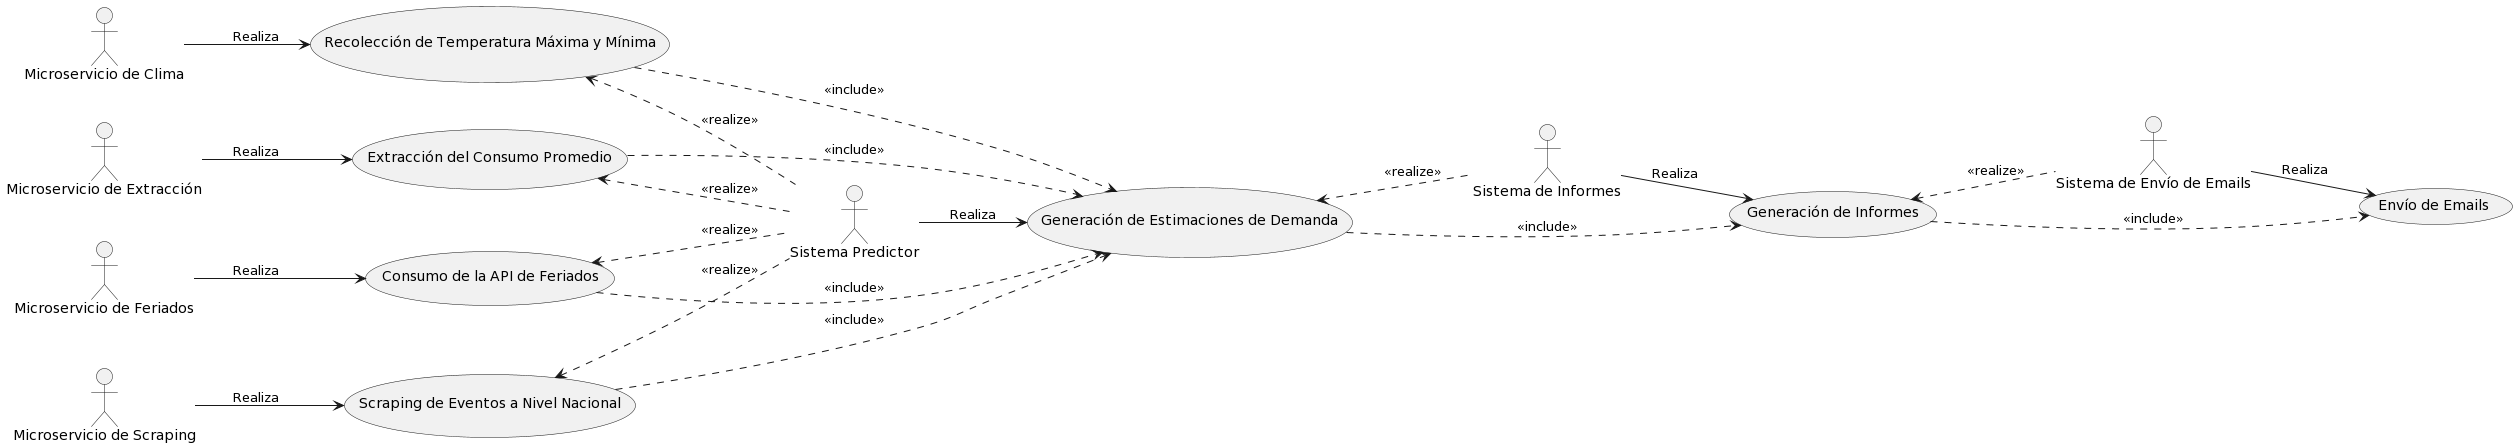

The diagram above was rendered by PlantUML. Its source (embedded in the PNG):
@startuml
left to right direction

actor "Microservicio de Extracción" as M1
actor "Microservicio de Clima" as M2
actor "Microservicio de Scraping" as M3
actor "Microservicio de Feriados" as M4
actor "Sistema Predictor" as SP
actor "Sistema de Informes" as SI
actor "Sistema de Envío de Emails" as SE

usecase (Extracción del Consumo Promedio) as UC1
usecase (Recolección de Temperatura Máxima y Mínima) as UC2
usecase (Scraping de Eventos a Nivel Nacional) as UC3
usecase (Consumo de la API de Feriados) as UC4
usecase (Generación de Estimaciones de Demanda) as UC5
usecase (Generación de Informes) as UC6
usecase (Envío de Emails) as UC7

M1 --> UC1 : Realiza
M2 --> UC2 : Realiza
M3 --> UC3 : Realiza
M4 --> UC4 : Realiza
SP --> UC5 : Realiza
SI --> UC6 : Realiza
SE --> UC7 : Realiza

UC1 ..> UC5 : <<include>> 
UC2 ..> UC5 : <<include>> 
UC3 ..> UC5 : <<include>> 
UC4 ..> UC5 : <<include>> 
UC5 ..> UC6 : <<include>> 
UC6 ..> UC7 : <<include>> 

UC1 <.. SP : <<realize>> 
UC2 <.. SP : <<realize>> 
UC3 <.. SP : <<realize>> 
UC4 <.. SP : <<realize>> 
UC5 <.. SI : <<realize>> 
UC6 <.. SE : <<realize>>
@enduml